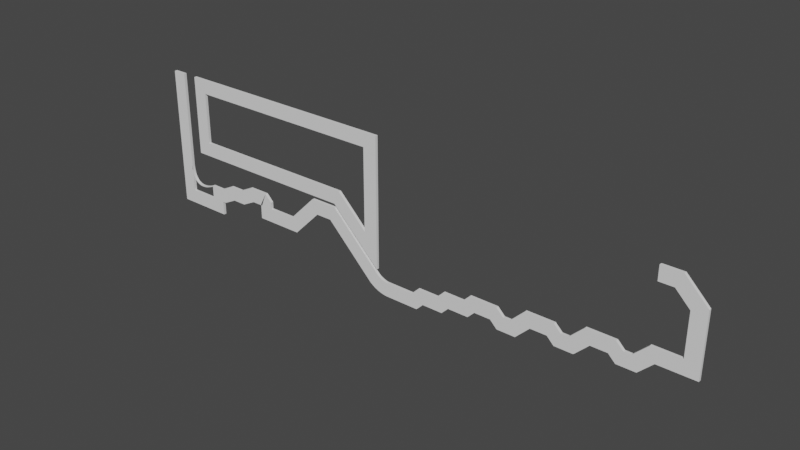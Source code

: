 # Source: ramp.blend  (saved by Blender 4.1.24; exported with 4.5.12 LTS)
import bpy
from mathutils import Matrix  # noqa: F401  (used for matrix-valued properties, if any)

bpy.ops.wm.read_factory_settings(use_empty=True)
scene = bpy.context.scene
scene.name = 'Scene'

# ---- collections
col_collection = bpy.data.collections.new('Collection'); scene.collection.children.link(col_collection)

# ---- world
world_world = bpy.data.worlds.new('World'); scene.world = world_world
world_world.use_nodes = True; world_world.node_tree.nodes.clear()
_N = world_world.node_tree.nodes; _L = world_world.node_tree.links
n0 = _N.new('ShaderNodeOutputWorld'); n0.name = 'World Output'; n0.location = (300, 300)
n1 = _N.new('ShaderNodeBackground'); n1.name = 'Background'; n1.location = (10, 300)
n1.inputs[0].default_value = (0.05088, 0.05088, 0.05088, 1.0)
_L.new(n1.outputs[0], n0.inputs[0])
n0.is_active_output = True
world_world.color = (0.05088, 0.05088, 0.05088)
world_world.use_sun_shadow = False
world_world.sun_shadow_jitter_overblur = 0.0

# ---- meshes
me_cube_004 = bpy.data.meshes.new('Cube.004')
me_cube_004.from_pydata([(-5.0, -1.0, 5.0), (-5.0, 1.0, 5.0), (15.0, 1.0, 10.0), (5.0, -1.0, 5.0), (15.0, -1.0, 10.0), (5.0, 1.0, 5.0), (25.0, 1.0, 10.0), (25.0, -1.0, 10.0), (35.0, 1.0, 15.0), (35.0, -1.0, 15.0), (55.0, 1.0, 5.0), (55.0, -1.0, 5.0), (75.0, 1.0, 5.0), (75.0, -1.0, 5.0), (95.0, 1.0, 25.0), (95.0, -1.0, 25.0), (115.0, 1.0, 25.0), (115.0, -1.0, 25.0), (180.0, 1.0, -15.0), (180.0, -1.0, -15.0), (115.0, 1.0, 28.0), (115.0, -1.0, 28.0), (151.0, 1.0, -8.0), (151.0, -1.0, -8.0), (-15.0, 1.0, 28.0), (-15.0, -1.0, 28.0), (-25.7, -1.0, 85.0), (-25.7, 1.0, 85.0), (-25.7, -1.0, -5.0), (-25.7, 1.0, -5.0), (5.0, -1.0, -5.0), (5.0, 1.0, -5.0), (50.0, 1.0, 15.0), (55.0, 1.0, 10.0), (55.0, -1.0, 10.0), (50.0, -1.0, 15.0), (151.5, 1.0, -11.46), (160.0, 1.0, -15.0), (151.7, 1.0, -11.67), (151.9, 1.0, -11.87), (152.2, 1.0, -12.08), (152.4, 1.0, -12.28), (152.7, 1.0, -12.48), (153.0, 1.0, -12.67), (153.3, 1.0, -12.86), (153.6, 1.0, -13.05), (153.9, 1.0, -13.23), (154.2, 1.0, -13.41), (154.6, 1.0, -13.58), (154.9, 1.0, -13.74), (155.3, 1.0, -13.89), (155.6, 1.0, -14.04), (156.0, 1.0, -14.17), (156.3, 1.0, -14.3), (156.7, 1.0, -14.42), (157.0, 1.0, -14.53), (157.4, 1.0, -14.62), (157.7, 1.0, -14.71), (158.1, 1.0, -14.79), (158.4, 1.0, -14.85), (158.8, 1.0, -14.9), (159.1, 1.0, -14.95), (159.4, 1.0, -14.98), (159.7, 1.0, -14.99), (160.0, -1.0, -15.0), (151.5, -1.0, -11.46), (159.7, -1.0, -14.99), (159.4, -1.0, -14.98), (159.1, -1.0, -14.95), (158.8, -1.0, -14.9), (158.4, -1.0, -14.85), (158.1, -1.0, -14.79), (157.7, -1.0, -14.71), (157.4, -1.0, -14.62), (157.0, -1.0, -14.53), (156.7, -1.0, -14.42), (156.3, -1.0, -14.3), (156.0, -1.0, -14.17), (155.6, -1.0, -14.04), (155.3, -1.0, -13.89), (154.9, -1.0, -13.74), (154.6, -1.0, -13.58), (154.2, -1.0, -13.41), (153.9, -1.0, -13.23), (153.6, -1.0, -13.05), (153.3, -1.0, -12.86), (153.0, -1.0, -12.67), (152.7, -1.0, -12.48), (152.4, -1.0, -12.28), (152.2, -1.0, -12.08), (151.9, -1.0, -11.87), (151.7, -1.0, -11.67), (185.0, 1.0, -10.0), (185.0, -1.0, -10.0), (200.0, 1.0, -10.0), (200.0, -1.0, -10.0), (205.0, 1.0, -5.0), (205.0, -1.0, -5.0), (220.0, 1.0, -5.0), (220.0, -1.0, -5.0), (225.0, 1.0, 0.0), (225.0, -1.0, 0.0), (245.0, 1.0, 0.0), (245.0, -1.0, 0.0), (285.0, 1.0, 5.0), (285.0, -1.0, 5.0), (265.0, -1.0, 5.0), (265.0, 1.0, 5.0), (325.0, 1.0, 10.0), (325.0, -1.0, 10.0), (305.0, -1.0, 10.0), (305.0, 1.0, 10.0), (365.0, 1.0, 15.0), (365.0, -1.0, 15.0), (345.0, -1.0, 15.0), (345.0, 1.0, 15.0), (-15.0, 1.0, 85.0), (-15.0, -1.0, 85.0), (250.0, 1.0, -5.0), (250.0, -1.0, -5.0), (255.0, 1.0, -5.0), (255.0, -1.0, -5.0), (290.0, 1.0, 0.0), (290.0, -1.0, 0.0), (295.0, 1.0, 0.0), (295.0, -1.0, 0.0), (330.0, -1.0, 5.0), (330.0, 1.0, 5.0), (335.0, -1.0, 5.0), (335.0, 1.0, 5.0), (365.0, 1.0, 45.0), (365.0, -1.0, 45.0), (151.0, 1.0, 85.0), (151.0, -1.0, 85.0), (355.0, 1.0, 55.0), (355.0, -1.0, 55.0), (345.0, 1.0, 55.0), (345.0, -1.0, 55.0)], [], [(5, 3, 4, 2), (5, 1, 0, 3), (2, 4, 7, 6), (6, 7, 9, 8), (8, 9, 35, 32), (10, 11, 13, 12), (12, 13, 15, 14), (14, 15, 17, 16), (37, 64, 19, 18), (20, 22, 23, 21), (20, 21, 25, 24), (27, 26, 28, 29), (29, 28, 30, 31), (32, 35, 34, 33), (33, 34, 11, 10), (64, 37, 63, 66), (66, 63, 62, 67), (67, 62, 61, 68), (68, 61, 60, 69), (69, 60, 59, 70), (70, 59, 58, 71), (71, 58, 57, 72), (72, 57, 56, 73), (73, 56, 55, 74), (74, 55, 54, 75), (75, 54, 53, 76), (76, 53, 52, 77), (77, 52, 51, 78), (78, 51, 50, 79), (79, 50, 49, 80), (80, 49, 48, 81), (81, 48, 47, 82), (82, 47, 46, 83), (83, 46, 45, 84), (84, 45, 44, 85), (85, 44, 43, 86), (86, 43, 42, 87), (87, 42, 41, 88), (88, 41, 40, 89), (89, 40, 39, 90), (90, 39, 38, 91), (91, 38, 36, 65), (16, 17, 65, 36), (18, 19, 93, 92), (92, 93, 95, 94), (94, 95, 97, 96), (96, 97, 99, 98), (98, 99, 101, 100), (100, 101, 103, 102), (107, 106, 105, 104), (111, 110, 109, 108), (115, 114, 113, 112), (24, 25, 117, 116), (102, 103, 119, 118), (118, 119, 121, 120), (106, 107, 120, 121), (104, 105, 123, 122), (122, 123, 125, 124), (110, 111, 124, 125), (108, 109, 126, 127), (127, 126, 128, 129), (114, 115, 129, 128), (112, 113, 131, 130), (23, 22, 132, 133), (117, 133, 132, 116), (130, 131, 135, 134), (134, 135, 137, 136)])
_uv = me_cube_004.uv_layers.new(name='UVMap')
_uv.uv.foreach_set('vector', [0.625, 0.5, 0.625, 0.75, 0.625, 0.75, 0.625, 0.5, 0.625, 0.5, 0.875, 0.5, 0.875, 0.75, 0.625, 0.75, 0.625, 0.5, 0.625, 0.75, 0.625, 0.75, 0.625, 0.5, 0.625, 0.5, 0.625, 0.75, 0.625, 0.75, 0.625, 0.5, 0.625, 0.5, 0.625, 0.75, 0.625, 0.75, 0.625, 0.5, 0.625, 0.5, 0.625, 0.75, 0.625, 0.75, 0.625, 0.5, 0.625, 0.5, 0.625, 0.75, 0.625, 0.75, 0.625, 0.5, 0.625, 0.5, 0.625, 0.75, 0.625, 0.75, 0.625, 0.5, 0.625, 0.5, 0.625, 0.75, 0.625, 0.75, 0.625, 0.5, 0.0, 0.0, 0.0, 0.0, 0.0, 0.0, 0.0, 0.0, 0.0, 0.0, 0.0, 0.0, 0.0, 0.0, 0.0, 0.0, 0.0, 0.0, 0.0, 0.0, 0.0, 0.0, 0.0, 0.0, 0.0, 0.0, 0.0, 0.0, 0.0, 0.0, 0.0, 0.0, 0.625, 0.5, 0.625, 0.75, 0.625, 0.75, 0.625, 0.5, 0.625, 0.5, 0.625, 0.75, 0.625, 0.75, 0.625, 0.5, 0.625, 0.75, 0.625, 0.5, 0.625, 0.5, 0.625, 0.75, 0.625, 0.75, 0.625, 0.5, 0.625, 0.5, 0.625, 0.75, 0.625, 0.75, 0.625, 0.5, 0.625, 0.5, 0.625, 0.75, 0.625, 0.75, 0.625, 0.5, 0.625, 0.5, 0.625, 0.75, 0.625, 0.75, 0.625, 0.5, 0.625, 0.5, 0.625, 0.75, 0.625, 0.75, 0.625, 0.5, 0.625, 0.5, 0.625, 0.75, 0.625, 0.75, 0.625, 0.5, 0.625, 0.5, 0.625, 0.75, 0.625, 0.75, 0.625, 0.5, 0.625, 0.5, 0.625, 0.75, 0.625, 0.75, 0.625, 0.5, 0.625, 0.5, 0.625, 0.75, 0.625, 0.75, 0.625, 0.5, 0.625, 0.5, 0.625, 0.75, 0.625, 0.75, 0.625, 0.5, 0.625, 0.5, 0.625, 0.75, 0.625, 0.75, 0.625, 0.5, 0.625, 0.5, 0.625, 0.75, 0.625, 0.75, 0.625, 0.5, 0.625, 0.5, 0.625, 0.75, 0.625, 0.75, 0.625, 0.5, 0.625, 0.5, 0.625, 0.75, 0.625, 0.75, 0.625, 0.5, 0.625, 0.5, 0.625, 0.75, 0.625, 0.75, 0.625, 0.5, 0.625, 0.5, 0.625, 0.75, 0.625, 0.75, 0.625, 0.5, 0.625, 0.5, 0.625, 0.75, 0.625, 0.75, 0.625, 0.5, 0.625, 0.5, 0.625, 0.75, 0.625, 0.75, 0.625, 0.5, 0.625, 0.5, 0.625, 0.75, 0.625, 0.75, 0.625, 0.5, 0.625, 0.5, 0.625, 0.75, 0.625, 0.75, 0.625, 0.5, 0.625, 0.5, 0.625, 0.75, 0.625, 0.75, 0.625, 0.5, 0.625, 0.5, 0.625, 0.75, 0.625, 0.75, 0.625, 0.5, 0.625, 0.5, 0.625, 0.75, 0.625, 0.75, 0.625, 0.5, 0.625, 0.5, 0.625, 0.75, 0.625, 0.75, 0.625, 0.5, 0.625, 0.5, 0.625, 0.75, 0.625, 0.75, 0.625, 0.5, 0.625, 0.5, 0.625, 0.75, 0.625, 0.75, 0.625, 0.5, 0.625, 0.5, 0.625, 0.75, 0.625, 0.5, 0.625, 0.75, 0.625, 0.75, 0.625, 0.5, 0.625, 0.5, 0.625, 0.75, 0.625, 0.75, 0.625, 0.5, 0.625, 0.5, 0.625, 0.75, 0.625, 0.75, 0.625, 0.5, 0.625, 0.5, 0.625, 0.75, 0.625, 0.75, 0.625, 0.5, 0.625, 0.5, 0.625, 0.75, 0.625, 0.75, 0.625, 0.5, 0.625, 0.5, 0.625, 0.75, 0.625, 0.75, 0.625, 0.5, 0.625, 0.5, 0.625, 0.75, 0.625, 0.75, 0.625, 0.5, 0.0, 0.0, 0.0, 0.0, 0.0, 0.0, 0.0, 0.0, 0.0, 0.0, 0.0, 0.0, 0.0, 0.0, 0.0, 0.0, 0.0, 0.0, 0.0, 0.0, 0.0, 0.0, 0.0, 0.0, 0.0, 0.0, 0.0, 0.0, 0.0, 0.0, 0.0, 0.0, 0.625, 0.5, 0.625, 0.75, 0.625, 0.75, 0.625, 0.5, 0.625, 0.5, 0.625, 0.75, 0.625, 0.75, 0.625, 0.5, 0.0, 0.0, 0.0, 0.0, 0.625, 0.5, 0.625, 0.75, 0.0, 0.0, 0.0, 0.0, 0.0, 0.0, 0.0, 0.0, 0.0, 0.0, 0.0, 0.0, 0.0, 0.0, 0.0, 0.0, 0.0, 0.0, 0.0, 0.0, 0.0, 0.0, 0.0, 0.0, 0.0, 0.0, 0.0, 0.0, 0.0, 0.0, 0.0, 0.0, 0.0, 0.0, 0.0, 0.0, 0.0, 0.0, 0.0, 0.0, 0.0, 0.0, 0.0, 0.0, 0.0, 0.0, 0.0, 0.0, 0.0, 0.0, 0.0, 0.0, 0.0, 0.0, 0.0, 0.0, 0.0, 0.0, 0.0, 0.0, 0.0, 0.0, 0.0, 0.0, 0.0, 0.0, 0.0, 0.0, 0.0, 0.0, 0.0, 0.0, 0.0, 0.0, 0.0, 0.0, 0.0, 0.0, 0.0, 0.0, 0.0, 0.0, 0.0, 0.0, 0.0, 0.0, 0.0, 0.0])
me_cube_004.update()

# ---- curves / text
cu_nurbspath = bpy.data.curves.new('NurbsPath', 'CURVE')
cu_nurbspath.dimensions = '3D'
_sp = cu_nurbspath.splines.new('NURBS'); _sp.points.add(2)
_sp.points.foreach_set('co', [-1.0, 0.0, 10.0, 1.0, 0.0, 0.0, -9.5, 1.0, 20.13, 0.0, 0.08, 1.0])
_sp.order_u = 3
_sp.order_v = 0
_sp.use_endpoint_u = True
_sp.use_smooth = False
cu_nurbspath.use_path = True
cu_nurbspath.bevel_mode = 'OBJECT'
cu_nurbspath.fill_mode = 'FULL'
cu_beziercircle = bpy.data.curves.new('BezierCircle', 'CURVE')
cu_beziercircle.dimensions = '3D'
_sp = cu_beziercircle.splines.new('BEZIER'); _sp.bezier_points.add(3)
_sp.bezier_points.foreach_set('co', [-1.0, -0.3, 0.0, -1.0, 0.3, 0.0, 1.0, 0.3, 0.0, 1.0, -0.3, 0.0])
_sp.bezier_points.foreach_set('handle_left', [-0.3333, -0.3, 0.0, -1.0, 0.1, 0.0, 0.3333, 0.3, 0.0, 1.0, -0.1, 0.0])
_sp.bezier_points.foreach_set('handle_right', [-1.0, -0.1, 0.0, -0.3333, 0.3, 0.0, 1.0, 0.1, 0.0, 0.3333, -0.3, 0.0])
for _p, _l, _r in zip(_sp.bezier_points, ['VECTOR', 'VECTOR', 'VECTOR', 'VECTOR'], ['VECTOR', 'VECTOR', 'VECTOR', 'VECTOR']): _p.handle_left_type = _l; _p.handle_right_type = _r
_sp.order_u = 0
_sp.order_v = 0
_sp.use_cyclic_u = True
cu_beziercircle.use_path = True
cu_beziercircle.fill_mode = 'FULL'

# ---- objects
ob_nurbspath = bpy.data.objects.new('NurbsPath', cu_nurbspath)
ob_beziercircle = bpy.data.objects.new('BezierCircle', cu_beziercircle)
ob_cube = bpy.data.objects.new('Cube', me_cube_004)

# ---- transforms, parenting, visibility, modifiers, constraints
ob_nurbspath.location = (0.0, 0.0, -0.5)
ob_beziercircle.location = (0.0, 0.0, 0.0)
ob_cube.location = (25.0, 0.0, -5.0)
_m = ob_cube.modifiers.new('Solidify', 'SOLIDIFY')
_m.solidify_mode = 'NON_MANIFOLD'
_m.thickness = 10.0
cu_nurbspath.bevel_object = ob_beziercircle

# ---- collection membership
col_collection.objects.link(ob_nurbspath)
col_collection.objects.link(ob_beziercircle)
col_collection.objects.link(ob_cube)

# ---- scene / render settings (as saved in the file)
scene.frame_start = 1; scene.frame_end = 250; scene.frame_set(1)
scene.render.engine = 'BLENDER_EEVEE_NEXT'
scene.cycles.sampling_pattern = 'TABULATED_SOBOL'
scene.eevee.ray_tracing_options.trace_max_roughness = 0.0
scene.view_settings.view_transform = 'Filmic'
bpy.context.view_layer.update()

# ---- added for rendering (the .blend has no active camera and no usable light): camera, sun
cam_auto = bpy.data.cameras.new('AutoCamera')
cam_auto.lens = 50.0
cam_auto.sensor_width = 36.0
cam_auto.clip_end = 6903.98
ob_auto_camera = bpy.data.objects.new('AutoCamera', cam_auto)
scene.collection.objects.link(ob_auto_camera)
ob_auto_camera.location = (588.041, -472.069, 339.712)
ob_auto_camera.rotation_euler = (1.09748, -7.21219e-08, 0.694738)
scene.camera = ob_auto_camera
light_auto_sun = bpy.data.lights.new('AutoSun', 'SUN')
light_auto_sun.energy = 3.0
light_auto_sun.angle = 0.0523599
ob_auto_sun = bpy.data.objects.new('AutoSun', light_auto_sun)
scene.collection.objects.link(ob_auto_sun)
ob_auto_sun.rotation_euler = (0.872665, 0.174533, 0.523599)
bpy.context.view_layer.update()
